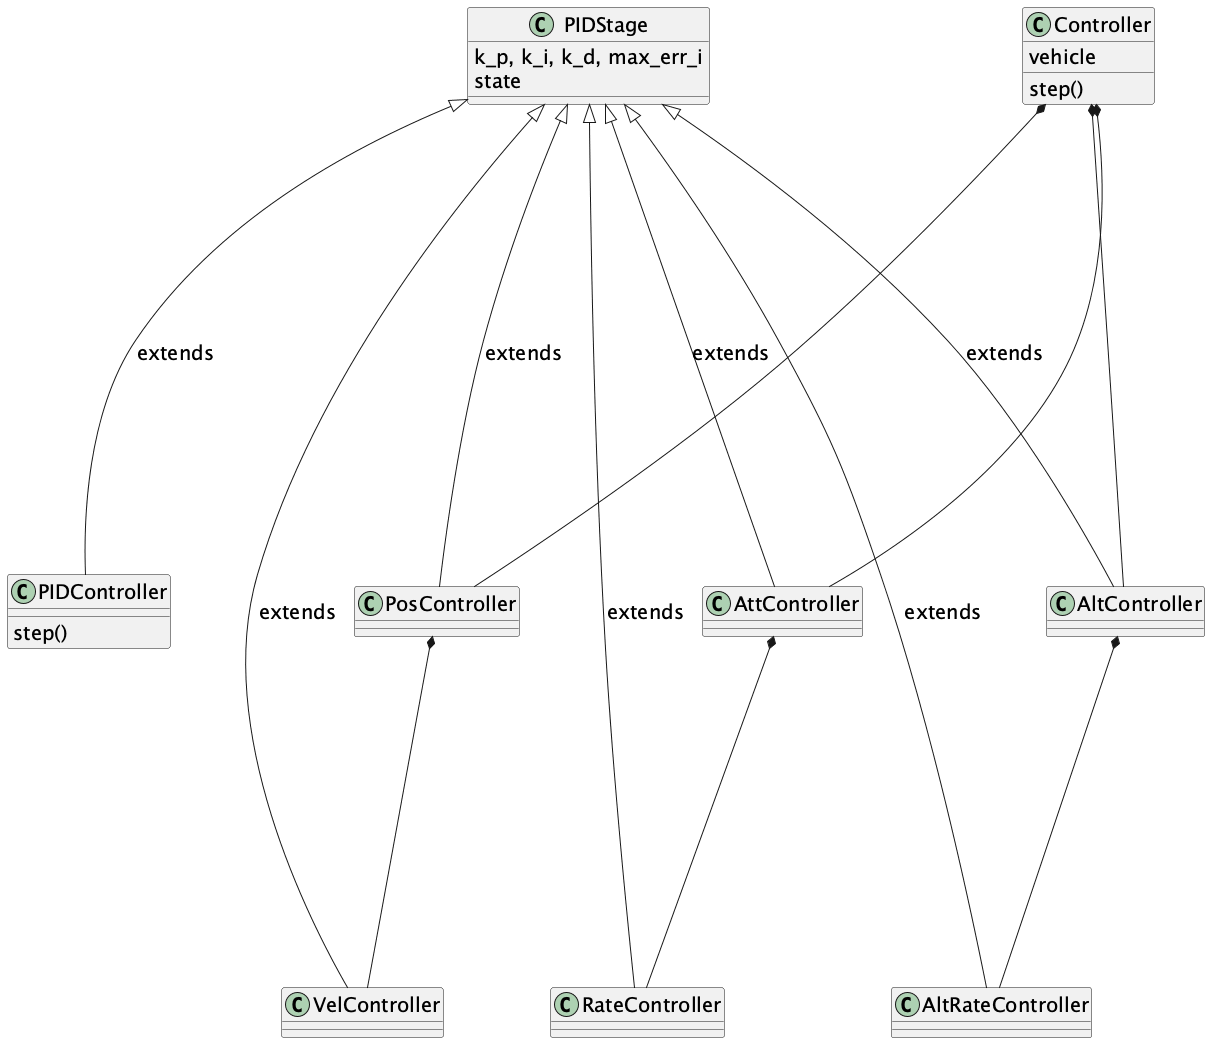

The diagram above was rendered by PlantUML. Its source (embedded in the PNG):
@startuml
!pragma ratio 1.0

skinparam defaultFontSize 20

class PIDStage {
    {field} k_p, k_i, k_d, max_err_i
    {field} state
}
class PIDController {
    step()
}
class Controller {
    vehicle
    step()
}
class PosController
class VelController
class AttController
class RateController
class AltController
class AltRateController

PIDStage <|-- PIDController : extends
PIDStage <|-- AltController : extends
PIDStage <|-- AltRateController : extends
PIDStage <|-- AttController : extends
PIDStage <|-- RateController : extends
PIDStage <|-- PosController : extends
PIDStage <|-- VelController : extends

Controller *-- AltController
AltController *-- AltRateController
Controller *-- PosController
PosController *-- VelController
Controller *-- AttController
AttController *-- RateController

@enduml